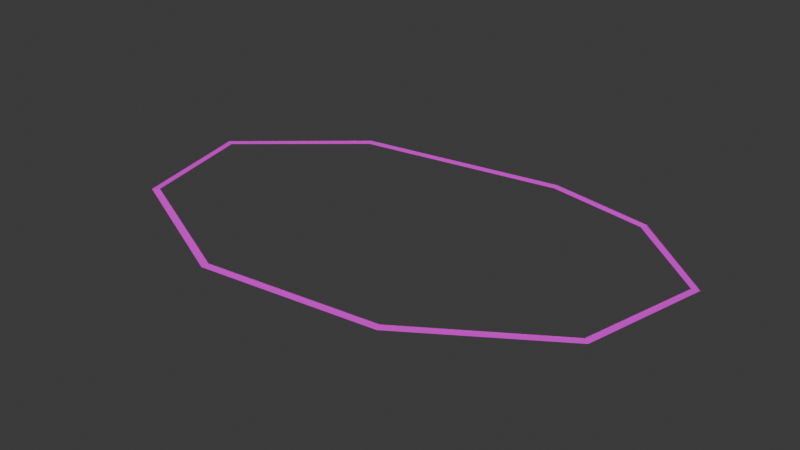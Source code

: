 # Source: whisperwood-forest-circuit.blend  (saved by Blender 5.2.44; exported with 4.5.12 LTS)
import bpy
from mathutils import Matrix  # noqa: F401  (used for matrix-valued properties, if any)

bpy.ops.wm.read_factory_settings(use_empty=True)
scene = bpy.context.scene
scene.name = 'Scene'

# ---- collections
col_collection = bpy.data.collections.new('Collection'); scene.collection.children.link(col_collection)

# ---- images (referenced by path relative to the original .blend; pixels are not part of the script)
import os
ASSET_DIR = os.environ.get("B2B_ASSET_DIR", "")  # directory of the original .blend (textures are referenced by path, not embedded)
HERE = os.path.dirname(os.path.abspath(__file__))  # packed textures are extracted next to this script under _unpacked/

def load_image(name, relpath, width, height, colorspace="sRGB"):
    """Load a texture the original file referenced (path relative to the .blend, or extracted next to this script)."""
    p = next((c for c in (os.path.join(HERE, relpath), os.path.join(ASSET_DIR, relpath)) if relpath and os.path.exists(c)), "")
    if p:
        img = bpy.data.images.load(p, check_existing=True)
        img.name = name
    else:  # same state as the original file: an image datablock whose file is absent (Cycles renders it pink)
        img = bpy.data.images.new(name, width, height)
        img.source = "FILE"
        img.filepath = "//" + (relpath or name)
    img.colorspace_settings.name = colorspace
    return img
img_whisperwood_forest_circuit_asphalt = load_image('whisperwood-forest-circuit_asphalt', 'whisperwood-forest-circuit_asphalt.png', 1024, 1024, 'sRGB')
img_whisperwood_forest_circuit_barrier_stripe = load_image('whisperwood-forest-circuit_barrier_stripe', 'whisperwood-forest-circuit_barrier_stripe.png', 1024, 1024, 'sRGB')

# ---- materials (node trees are filled in below, after node groups)
mat_whisperwood_forest_circuit_road_mat = bpy.data.materials.new('whisperwood-forest-circuit_road_mat')
mat_whisperwood_forest_circuit_barrier_mat = bpy.data.materials.new('whisperwood-forest-circuit_barrier_mat')

# ---- material node trees
mat_whisperwood_forest_circuit_road_mat.use_nodes = True; mat_whisperwood_forest_circuit_road_mat.node_tree.nodes.clear()
_N = mat_whisperwood_forest_circuit_road_mat.node_tree.nodes; _L = mat_whisperwood_forest_circuit_road_mat.node_tree.links
n0 = _N.new('ShaderNodeBsdfPrincipled'); n0.name = 'Principled BSDF'; n0.location = (-200, 100)
n0.inputs[2].default_value = 0.8
n0.inputs[10].default_value = 0.005
n1 = _N.new('ShaderNodeOutputMaterial'); n1.name = 'Material Output'; n1.location = (200, 100)
n2 = _N.new('ShaderNodeTexImage'); n2.name = 'Image Texture'; n2.location = (0, 0)
n2.image = img_whisperwood_forest_circuit_asphalt
_L.new(n0.outputs[0], n1.inputs[0])
_L.new(n2.outputs[0], n0.inputs[0])
n1.is_active_output = True
mat_whisperwood_forest_circuit_barrier_mat.use_nodes = True; mat_whisperwood_forest_circuit_barrier_mat.node_tree.nodes.clear()
_N = mat_whisperwood_forest_circuit_barrier_mat.node_tree.nodes; _L = mat_whisperwood_forest_circuit_barrier_mat.node_tree.links
n0 = _N.new('ShaderNodeBsdfPrincipled'); n0.name = 'Principled BSDF'; n0.location = (-200, 100)
n0.inputs[2].default_value = 0.6
n0.inputs[10].default_value = 0.005
n1 = _N.new('ShaderNodeOutputMaterial'); n1.name = 'Material Output'; n1.location = (200, 100)
n2 = _N.new('ShaderNodeTexImage'); n2.name = 'Image Texture'; n2.location = (0, 0)
n2.image = img_whisperwood_forest_circuit_barrier_stripe
_L.new(n0.outputs[0], n1.inputs[0])
_L.new(n2.outputs[0], n0.inputs[0])
n1.is_active_output = True

# ---- world
world_world = bpy.data.worlds.new('World'); scene.world = world_world
world_world.use_nodes = True; world_world.node_tree.nodes.clear()
_N = world_world.node_tree.nodes; _L = world_world.node_tree.links
n0 = _N.new('ShaderNodeOutputWorld'); n0.name = 'World Output'; n0.location = (200, 100)
n1 = _N.new('ShaderNodeBackground'); n1.name = 'Background'; n1.location = (-200, 100)
n1.inputs[0].default_value = (0.05088, 0.05088, 0.05088, 1.0)
_L.new(n1.outputs[0], n0.inputs[0])
n0.is_active_output = True
world_world.color = (0.05088, 0.05088, 0.05088)
world_world.sun_shadow_jitter_overblur = 0.0

# ---- meshes
me_whisperwood_forest_circuit_road_mesh = bpy.data.meshes.new('whisperwood-forest-circuit_road_mesh')
me_whisperwood_forest_circuit_road_mesh.from_pydata([(-0.4568, 5.481, 0.0), (0.4568, -5.481, 0.0), (-322.3, -55.0, 6.0), (-317.7, -65.0, 6.0), (-485.3, -218.5, 14.0), (-474.7, -221.5, 14.0), (-424.0, -423.8, 22.0), (-416.0, -416.2, 22.0), (-200.7, -525.5, 16.0), (-199.3, -514.5, 16.0), (62.0, -485.1, 8.0), (58.0, -474.9, 8.0), (264.5, -343.2, 2.0), (255.5, -336.8, 2.0), (305.2, -138.4, -4.0), (294.8, -141.6, -4.0), (162.3, -15.02, -6.0), (157.7, -24.98, -6.0)], [], [(0, 2, 3, 1), (2, 4, 5, 3), (4, 6, 7, 5), (6, 8, 9, 7), (8, 10, 11, 9), (10, 12, 13, 11), (12, 14, 15, 13), (14, 16, 17, 15), (16, 0, 1, 17)])
_uv = me_whisperwood_forest_circuit_road_mesh.uv_layers.new(name='UVMap')
_uv.uv.foreach_set('vector', [0.0, 0.0, 0.0, 40.7, 1.0, 40.7, 1.0, 0.0, 0.0, 40.7, 0.0, 68.98, 1.0, 68.98, 1.0, 40.7, 0.0, 68.98, 0.0, 95.08, 1.0, 95.08, 1.0, 68.98, 0.0, 95.08, 0.0, 125.3, 1.0, 125.3, 1.0, 95.08, 0.0, 125.3, 0.0, 158.2, 1.0, 158.2, 1.0, 125.3, 0.0, 158.2, 0.0, 188.7, 1.0, 188.7, 1.0, 158.2, 0.0, 188.7, 0.0, 214.2, 1.0, 214.2, 1.0, 188.7, 0.0, 214.2, 0.0, 237.2, 1.0, 237.2, 1.0, 214.2, 0.0, 237.2, 0.0, 257.4, 1.0, 257.4, 1.0, 237.2])
me_whisperwood_forest_circuit_road_mesh.materials.append(mat_whisperwood_forest_circuit_road_mat)
me_whisperwood_forest_circuit_road_mesh.update()
me_whisperwood_forest_circuit_barrier_left_mesh = bpy.data.meshes.new('whisperwood-forest-circuit_barrier_left_mesh')
me_whisperwood_forest_circuit_barrier_left_mesh.from_pydata([(-0.49, 5.88, 0.0), (-0.49, 5.88, 0.5), (-322.5, -54.64, 6.0), (-322.5, -54.64, 6.5), (-485.7, -218.4, 14.0), (-485.7, -218.4, 14.5), (-424.3, -424.0, 22.0), (-424.3, -424.0, 22.5), (-200.7, -525.9, 16.0), (-200.7, -525.9, 16.5), (62.15, -485.5, 8.0), (62.15, -485.5, 8.5), (264.8, -343.4, 2.0), (264.8, -343.4, 2.5), (305.6, -138.2, -4.0), (305.6, -138.2, -3.5), (162.5, -14.65, -6.0), (162.5, -14.65, -5.5)], [], [(0, 2, 3, 1), (2, 4, 5, 3), (4, 6, 7, 5), (6, 8, 9, 7), (8, 10, 11, 9), (10, 12, 13, 11), (12, 14, 15, 13), (14, 16, 17, 15), (16, 0, 1, 17)])
me_whisperwood_forest_circuit_barrier_left_mesh.materials.append(mat_whisperwood_forest_circuit_barrier_mat)
me_whisperwood_forest_circuit_barrier_left_mesh.update()
me_whisperwood_forest_circuit_barrier_right_mesh = bpy.data.meshes.new('whisperwood-forest-circuit_barrier_right_mesh')
me_whisperwood_forest_circuit_barrier_right_mesh.from_pydata([(0.49, -5.88, 0.0), (0.49, -5.88, 0.5), (-317.5, -65.36, 6.0), (-317.5, -65.36, 6.5), (-474.3, -221.6, 14.0), (-474.3, -221.6, 14.5), (-415.7, -416.0, 22.0), (-415.7, -416.0, 22.5), (-199.3, -514.1, 16.0), (-199.3, -514.1, 16.5), (57.85, -474.5, 8.0), (57.85, -474.5, 8.5), (255.2, -336.6, 2.0), (255.2, -336.6, 2.5), (294.4, -141.8, -4.0), (294.4, -141.8, -3.5), (157.5, -25.35, -6.0), (157.5, -25.35, -5.5)], [], [(0, 2, 3, 1), (2, 4, 5, 3), (4, 6, 7, 5), (6, 8, 9, 7), (8, 10, 11, 9), (10, 12, 13, 11), (12, 14, 15, 13), (14, 16, 17, 15), (16, 0, 1, 17)])
me_whisperwood_forest_circuit_barrier_right_mesh.materials.append(mat_whisperwood_forest_circuit_barrier_mat)
me_whisperwood_forest_circuit_barrier_right_mesh.update()

# ---- objects
ob_whisperwood_forest_circuit_road = bpy.data.objects.new('whisperwood-forest-circuit_road', me_whisperwood_forest_circuit_road_mesh)
ob_whisperwood_forest_circuit_barrier_left = bpy.data.objects.new('whisperwood-forest-circuit_barrier_left', me_whisperwood_forest_circuit_barrier_left_mesh)
ob_whisperwood_forest_circuit_barrier_right = bpy.data.objects.new('whisperwood-forest-circuit_barrier_right', me_whisperwood_forest_circuit_barrier_right_mesh)

# ---- transforms, parenting, visibility, modifiers, constraints
ob_whisperwood_forest_circuit_road.location = (0.0, 0.0, 0.0)
ob_whisperwood_forest_circuit_barrier_left.location = (0.0, 0.0, 0.0)
ob_whisperwood_forest_circuit_barrier_right.location = (0.0, 0.0, 0.0)

# ---- collection membership
scene.collection.objects.link(ob_whisperwood_forest_circuit_road)
scene.collection.objects.link(ob_whisperwood_forest_circuit_barrier_left)
scene.collection.objects.link(ob_whisperwood_forest_circuit_barrier_right)

# ---- scene / render settings (as saved in the file)
scene.frame_start = 1; scene.frame_end = 250; scene.frame_set(1)
scene.render.engine = 'BLENDER_EEVEE_NEXT'
scene.render.bake_bias = 0.0
scene.render.bake_samples = 0
scene.render.compositor_device = 'GPU'
scene.eevee.use_volume_custom_range = False
scene.eevee.fast_gi_thickness_near = 0.1
scene.eevee.fast_gi_thickness_far = 0.0
scene.eevee.ray_tracing_options.screen_trace_thickness = 0.1
bpy.context.view_layer.update()

# ---- added for rendering (the .blend has no active camera and no usable light): camera, sun
cam_auto = bpy.data.cameras.new('AutoCamera')
cam_auto.lens = 50.0
cam_auto.sensor_width = 36.0
cam_auto.clip_end = 15487.4
ob_auto_camera = bpy.data.objects.new('AutoCamera', cam_auto)
scene.collection.objects.link(ob_auto_camera)
ob_auto_camera.location = (792.453, -1318.96, 714.233)
ob_auto_camera.rotation_euler = (1.09748, -7.21219e-08, 0.694738)
scene.camera = ob_auto_camera
light_auto_sun = bpy.data.lights.new('AutoSun', 'SUN')
light_auto_sun.energy = 3.0
light_auto_sun.angle = 0.0523599
ob_auto_sun = bpy.data.objects.new('AutoSun', light_auto_sun)
scene.collection.objects.link(ob_auto_sun)
ob_auto_sun.rotation_euler = (0.872665, 0.174533, 0.523599)
bpy.context.view_layer.update()
